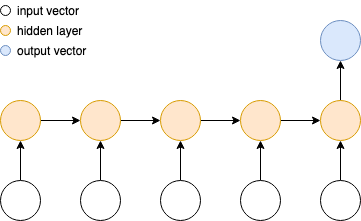

The diagram above was exported from draw.io. Its source (the exported page's mxGraphModel, read from the mxfile embedded in the PNG):
<mxGraphModel dx="1013" dy="492" grid="1" gridSize="10" guides="1" tooltips="1" connect="1" arrows="1" fold="1" page="1" pageScale="1" pageWidth="850" pageHeight="1100" math="0" shadow="0">
  <root>
    <mxCell id="0" />
    <mxCell id="1" parent="0" />
    <mxCell id="85" value="" style="edgeStyle=orthogonalEdgeStyle;rounded=0;orthogonalLoop=1;jettySize=auto;" parent="1" source="74" target="75" edge="1">
      <mxGeometry relative="1" as="geometry" />
    </mxCell>
    <mxCell id="74" value="" style="ellipse;aspect=fixed;" parent="1" vertex="1">
      <mxGeometry x="200" y="320" width="40" height="40" as="geometry" />
    </mxCell>
    <mxCell id="87" value="" style="edgeStyle=orthogonalEdgeStyle;rounded=0;orthogonalLoop=1;jettySize=auto;" parent="1" source="75" target="77" edge="1">
      <mxGeometry relative="1" as="geometry" />
    </mxCell>
    <mxCell id="75" value="" style="ellipse;aspect=fixed;fillColor=#ffe6cc;strokeColor=#d79b00;" parent="1" vertex="1">
      <mxGeometry x="200" y="240" width="40" height="40" as="geometry" />
    </mxCell>
    <mxCell id="88" value="" style="edgeStyle=orthogonalEdgeStyle;rounded=0;orthogonalLoop=1;jettySize=auto;" parent="1" source="77" target="79" edge="1">
      <mxGeometry relative="1" as="geometry" />
    </mxCell>
    <mxCell id="77" value="" style="ellipse;aspect=fixed;fillColor=#ffe6cc;strokeColor=#d79b00;" parent="1" vertex="1">
      <mxGeometry x="280" y="240" width="40" height="40" as="geometry" />
    </mxCell>
    <mxCell id="89" value="" style="edgeStyle=orthogonalEdgeStyle;rounded=0;orthogonalLoop=1;jettySize=auto;" parent="1" source="79" target="81" edge="1">
      <mxGeometry relative="1" as="geometry" />
    </mxCell>
    <mxCell id="79" value="" style="ellipse;aspect=fixed;fillColor=#ffe6cc;strokeColor=#d79b00;" parent="1" vertex="1">
      <mxGeometry x="360" y="240" width="40" height="40" as="geometry" />
    </mxCell>
    <mxCell id="90" value="" style="edgeStyle=orthogonalEdgeStyle;rounded=0;orthogonalLoop=1;jettySize=auto;" parent="1" source="81" target="83" edge="1">
      <mxGeometry relative="1" as="geometry" />
    </mxCell>
    <mxCell id="81" value="" style="ellipse;aspect=fixed;fillColor=#ffe6cc;strokeColor=#d79b00;" parent="1" vertex="1">
      <mxGeometry x="440" y="240" width="40" height="40" as="geometry" />
    </mxCell>
    <mxCell id="94" style="edgeStyle=orthogonalEdgeStyle;rounded=0;orthogonalLoop=1;jettySize=auto;exitX=0.5;exitY=0;exitDx=0;exitDy=0;entryX=0.5;entryY=1;entryDx=0;entryDy=0;" parent="1" source="83" target="84" edge="1">
      <mxGeometry relative="1" as="geometry" />
    </mxCell>
    <mxCell id="83" value="" style="ellipse;aspect=fixed;fillColor=#ffe6cc;strokeColor=#d79b00;" parent="1" vertex="1">
      <mxGeometry x="520" y="240" width="40" height="40" as="geometry" />
    </mxCell>
    <mxCell id="84" value="" style="ellipse;aspect=fixed;fillColor=#dae8fc;strokeColor=#6c8ebf;" parent="1" vertex="1">
      <mxGeometry x="520" y="160" width="40" height="40" as="geometry" />
    </mxCell>
    <mxCell id="99" value="" style="ellipse;aspect=fixed;" parent="1" vertex="1">
      <mxGeometry x="200" y="145" width="10" height="10" as="geometry" />
    </mxCell>
    <mxCell id="100" value="input vector" style="text;align=left;verticalAlign=middle;resizable=0;points=[];autosize=1;strokeColor=none;" parent="1" vertex="1">
      <mxGeometry x="215" y="140" width="80" height="20" as="geometry" />
    </mxCell>
    <mxCell id="103" value="" style="ellipse;aspect=fixed;fillColor=#ffe6cc;strokeColor=#d79b00;" parent="1" vertex="1">
      <mxGeometry x="200" y="165" width="10" height="10" as="geometry" />
    </mxCell>
    <mxCell id="104" value="hidden layer" style="text;align=left;verticalAlign=middle;resizable=0;points=[];autosize=1;strokeColor=none;" parent="1" vertex="1">
      <mxGeometry x="215" y="160" width="80" height="20" as="geometry" />
    </mxCell>
    <mxCell id="105" value="" style="ellipse;aspect=fixed;fillColor=#dae8fc;strokeColor=#6c8ebf;" parent="1" vertex="1">
      <mxGeometry x="200" y="185" width="10" height="10" as="geometry" />
    </mxCell>
    <mxCell id="106" value="output vector" style="text;align=left;verticalAlign=middle;resizable=0;points=[];autosize=1;strokeColor=none;" parent="1" vertex="1">
      <mxGeometry x="215" y="180" width="80" height="20" as="geometry" />
    </mxCell>
    <mxCell id="111" value="" style="edgeStyle=orthogonalEdgeStyle;rounded=0;orthogonalLoop=1;jettySize=auto;" parent="1" source="107" target="77" edge="1">
      <mxGeometry relative="1" as="geometry" />
    </mxCell>
    <mxCell id="107" value="" style="ellipse;aspect=fixed;" parent="1" vertex="1">
      <mxGeometry x="280" y="320" width="40" height="40" as="geometry" />
    </mxCell>
    <mxCell id="112" value="" style="edgeStyle=orthogonalEdgeStyle;rounded=0;orthogonalLoop=1;jettySize=auto;" parent="1" source="108" target="79" edge="1">
      <mxGeometry relative="1" as="geometry" />
    </mxCell>
    <mxCell id="108" value="" style="ellipse;aspect=fixed;" parent="1" vertex="1">
      <mxGeometry x="360" y="320" width="40" height="40" as="geometry" />
    </mxCell>
    <mxCell id="113" value="" style="edgeStyle=orthogonalEdgeStyle;rounded=0;orthogonalLoop=1;jettySize=auto;" parent="1" source="109" target="81" edge="1">
      <mxGeometry relative="1" as="geometry" />
    </mxCell>
    <mxCell id="109" value="" style="ellipse;aspect=fixed;" parent="1" vertex="1">
      <mxGeometry x="440" y="320" width="40" height="40" as="geometry" />
    </mxCell>
    <mxCell id="114" value="" style="edgeStyle=orthogonalEdgeStyle;rounded=0;orthogonalLoop=1;jettySize=auto;" parent="1" source="110" target="83" edge="1">
      <mxGeometry relative="1" as="geometry" />
    </mxCell>
    <mxCell id="110" value="" style="ellipse;aspect=fixed;" parent="1" vertex="1">
      <mxGeometry x="520" y="320" width="40" height="40" as="geometry" />
    </mxCell>
  </root>
</mxGraphModel>